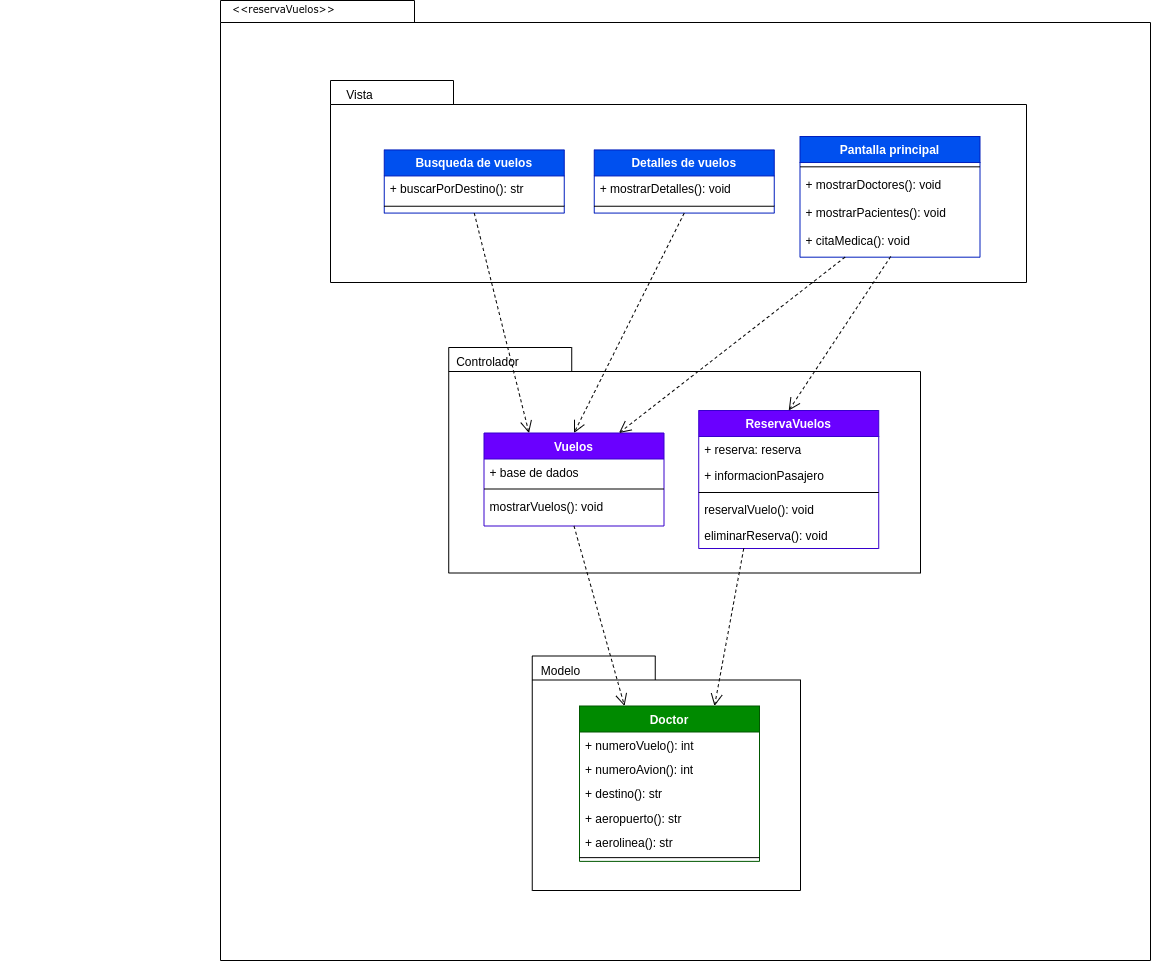

The diagram above was exported from draw.io. Its source (the exported page's mxGraphModel, read from the mxfile embedded in the PNG):
<mxGraphModel dx="746" dy="285" grid="1" gridSize="10" guides="1" tooltips="1" connect="1" arrows="1" fold="1" page="1" pageScale="1" pageWidth="850" pageHeight="1100" math="0" shadow="0">
  <root>
    <mxCell id="0" />
    <mxCell id="1" parent="0" />
    <mxCell id="j5EgcDldQqPCoBQfQ-vm-1" value="" style="shape=folder;fontStyle=1;spacingTop=10;tabWidth=194;tabHeight=22;tabPosition=left;html=1;rounded=0;shadow=0;comic=0;labelBackgroundColor=none;strokeWidth=1;fillColor=none;fontFamily=Verdana;fontSize=10;align=center;" parent="1" vertex="1">
      <mxGeometry x="260" y="60" width="930" height="960" as="geometry" />
    </mxCell>
    <mxCell id="j5EgcDldQqPCoBQfQ-vm-2" value="" style="group;fillColor=none;" parent="1" vertex="1" connectable="0">
      <mxGeometry x="40" y="140" width="1086" height="810" as="geometry" />
    </mxCell>
    <mxCell id="j5EgcDldQqPCoBQfQ-vm-3" value="" style="shape=folder;fontStyle=1;spacingTop=10;tabWidth=123;tabHeight=24;tabPosition=left;html=1;rounded=0;shadow=0;comic=0;labelBackgroundColor=none;strokeWidth=1;fontFamily=Verdana;fontSize=10;align=center;" parent="j5EgcDldQqPCoBQfQ-vm-2" vertex="1">
      <mxGeometry x="330" width="696" height="202" as="geometry" />
    </mxCell>
    <mxCell id="j5EgcDldQqPCoBQfQ-vm-4" value="Busqueda de vuelos" style="swimlane;fontStyle=1;align=center;verticalAlign=top;childLayout=stackLayout;horizontal=1;startSize=26;horizontalStack=0;resizeParent=1;resizeLast=0;collapsible=1;marginBottom=0;rounded=0;shadow=0;strokeWidth=1;fillColor=#0050ef;strokeColor=#001DBC;fontColor=#ffffff;" parent="j5EgcDldQqPCoBQfQ-vm-2" vertex="1">
      <mxGeometry x="383.75" y="69.44086666666665" width="180" height="63.12499999999999" as="geometry">
        <mxRectangle x="230" y="140" width="160" height="26" as="alternateBounds" />
      </mxGeometry>
    </mxCell>
    <mxCell id="j5EgcDldQqPCoBQfQ-vm-5" value="+ buscarPorDestino(): str" style="text;align=left;verticalAlign=top;spacingLeft=4;spacingRight=4;overflow=hidden;rotatable=0;points=[[0,0.5],[1,0.5]];portConstraint=eastwest;" parent="j5EgcDldQqPCoBQfQ-vm-4" vertex="1">
      <mxGeometry y="26" width="180" height="26.259999999999998" as="geometry" />
    </mxCell>
    <mxCell id="j5EgcDldQqPCoBQfQ-vm-6" value="" style="line;html=1;strokeWidth=1;align=left;verticalAlign=middle;spacingTop=-1;spacingLeft=3;spacingRight=3;rotatable=0;labelPosition=right;points=[];portConstraint=eastwest;" parent="j5EgcDldQqPCoBQfQ-vm-4" vertex="1">
      <mxGeometry y="52.26" width="180" height="8.079999999999998" as="geometry" />
    </mxCell>
    <mxCell id="j5EgcDldQqPCoBQfQ-vm-7" value="Detalles de vuelos" style="swimlane;fontStyle=1;align=center;verticalAlign=top;childLayout=stackLayout;horizontal=1;startSize=26;horizontalStack=0;resizeParent=1;resizeLast=0;collapsible=1;marginBottom=0;rounded=0;shadow=0;strokeWidth=1;fillColor=#0050ef;strokeColor=#001DBC;fontColor=#ffffff;" parent="j5EgcDldQqPCoBQfQ-vm-2" vertex="1">
      <mxGeometry x="593.75" y="69.44086666666665" width="180" height="63.12499999999999" as="geometry">
        <mxRectangle x="230" y="140" width="160" height="26" as="alternateBounds" />
      </mxGeometry>
    </mxCell>
    <mxCell id="j5EgcDldQqPCoBQfQ-vm-8" value="+ mostrarDetalles(): void" style="text;align=left;verticalAlign=top;spacingLeft=4;spacingRight=4;overflow=hidden;rotatable=0;points=[[0,0.5],[1,0.5]];portConstraint=eastwest;" parent="j5EgcDldQqPCoBQfQ-vm-7" vertex="1">
      <mxGeometry y="26" width="180" height="26.259999999999998" as="geometry" />
    </mxCell>
    <mxCell id="j5EgcDldQqPCoBQfQ-vm-9" value="" style="line;html=1;strokeWidth=1;align=left;verticalAlign=middle;spacingTop=-1;spacingLeft=3;spacingRight=3;rotatable=0;labelPosition=right;points=[];portConstraint=eastwest;" parent="j5EgcDldQqPCoBQfQ-vm-7" vertex="1">
      <mxGeometry y="52.26" width="180" height="8.079999999999998" as="geometry" />
    </mxCell>
    <mxCell id="j5EgcDldQqPCoBQfQ-vm-16" value="Vista" style="text;html=1;align=center;verticalAlign=middle;resizable=0;points=[];autosize=1;strokeColor=none;fillColor=none;" parent="j5EgcDldQqPCoBQfQ-vm-2" vertex="1">
      <mxGeometry x="333.75" width="50" height="30" as="geometry" />
    </mxCell>
    <mxCell id="j5EgcDldQqPCoBQfQ-vm-17" value="Pantalla principal" style="swimlane;fontStyle=1;align=center;verticalAlign=top;childLayout=stackLayout;horizontal=1;startSize=26;horizontalStack=0;resizeParent=1;resizeLast=0;collapsible=1;marginBottom=0;rounded=0;shadow=0;strokeWidth=1;fillColor=#0050ef;strokeColor=#001DBC;fontColor=#ffffff;" parent="j5EgcDldQqPCoBQfQ-vm-2" vertex="1">
      <mxGeometry x="799.5" y="56.02133333333333" width="180" height="120.66133333333333" as="geometry">
        <mxRectangle x="230" y="140" width="160" height="26" as="alternateBounds" />
      </mxGeometry>
    </mxCell>
    <mxCell id="j5EgcDldQqPCoBQfQ-vm-18" value="" style="line;html=1;strokeWidth=1;align=left;verticalAlign=middle;spacingTop=-1;spacingLeft=3;spacingRight=3;rotatable=0;labelPosition=right;points=[];portConstraint=eastwest;" parent="j5EgcDldQqPCoBQfQ-vm-17" vertex="1">
      <mxGeometry y="26" width="180" height="8.618666666666666" as="geometry" />
    </mxCell>
    <mxCell id="j5EgcDldQqPCoBQfQ-vm-19" value="+ mostrarDoctores(): void" style="text;align=left;verticalAlign=top;spacingLeft=4;spacingRight=4;overflow=hidden;rotatable=0;points=[[0,0.5],[1,0.5]];portConstraint=eastwest;rounded=0;shadow=0;html=0;" parent="j5EgcDldQqPCoBQfQ-vm-17" vertex="1">
      <mxGeometry y="34.61866666666667" width="180" height="28.010666666666665" as="geometry" />
    </mxCell>
    <mxCell id="j5EgcDldQqPCoBQfQ-vm-20" value="+ mostrarPacientes(): void" style="text;align=left;verticalAlign=top;spacingLeft=4;spacingRight=4;overflow=hidden;rotatable=0;points=[[0,0.5],[1,0.5]];portConstraint=eastwest;rounded=0;shadow=0;html=0;" parent="j5EgcDldQqPCoBQfQ-vm-17" vertex="1">
      <mxGeometry y="62.629333333333335" width="180" height="28.010666666666665" as="geometry" />
    </mxCell>
    <mxCell id="j5EgcDldQqPCoBQfQ-vm-21" value="+ citaMedica(): void" style="text;align=left;verticalAlign=top;spacingLeft=4;spacingRight=4;overflow=hidden;rotatable=0;points=[[0,0.5],[1,0.5]];portConstraint=eastwest;rounded=0;shadow=0;html=0;" parent="j5EgcDldQqPCoBQfQ-vm-17" vertex="1">
      <mxGeometry y="90.64" width="180" height="28.010666666666665" as="geometry" />
    </mxCell>
    <mxCell id="j5EgcDldQqPCoBQfQ-vm-22" value="" style="shape=folder;fontStyle=1;spacingTop=10;tabWidth=123;tabHeight=24;tabPosition=left;html=1;rounded=0;shadow=0;comic=0;labelBackgroundColor=none;strokeColor=#000000;strokeWidth=1;fillColor=none;fontFamily=Verdana;fontSize=10;fontColor=#000000;align=center;" parent="j5EgcDldQqPCoBQfQ-vm-2" vertex="1">
      <mxGeometry x="531.75" y="575.5" width="268.25" height="234.5" as="geometry" />
    </mxCell>
    <mxCell id="j5EgcDldQqPCoBQfQ-vm-23" value="" style="shape=folder;fontStyle=1;spacingTop=10;tabWidth=123;tabHeight=24;tabPosition=left;html=1;rounded=0;shadow=0;comic=0;labelBackgroundColor=none;strokeWidth=1;fontFamily=Verdana;fontSize=10;align=center;" parent="j5EgcDldQqPCoBQfQ-vm-2" vertex="1">
      <mxGeometry x="448.23" y="267" width="471.77" height="225.5" as="geometry" />
    </mxCell>
    <mxCell id="j5EgcDldQqPCoBQfQ-vm-25" value="Vuelos" style="swimlane;fontStyle=1;align=center;verticalAlign=top;childLayout=stackLayout;horizontal=1;startSize=26;horizontalStack=0;resizeParent=1;resizeLast=0;collapsible=1;marginBottom=0;rounded=0;shadow=0;strokeWidth=1;fillColor=#6a00ff;strokeColor=#3700CC;fontColor=#ffffff;" parent="j5EgcDldQqPCoBQfQ-vm-2" vertex="1">
      <mxGeometry x="483.5" y="352.5" width="180" height="93" as="geometry">
        <mxRectangle x="230" y="140" width="160" height="26" as="alternateBounds" />
      </mxGeometry>
    </mxCell>
    <mxCell id="j5EgcDldQqPCoBQfQ-vm-26" value="+ base de dados" style="text;align=left;verticalAlign=top;spacingLeft=4;spacingRight=4;overflow=hidden;rotatable=0;points=[[0,0.5],[1,0.5]];portConstraint=eastwest;" parent="j5EgcDldQqPCoBQfQ-vm-25" vertex="1">
      <mxGeometry y="26" width="180" height="26" as="geometry" />
    </mxCell>
    <mxCell id="j5EgcDldQqPCoBQfQ-vm-27" value="" style="line;html=1;strokeWidth=1;align=left;verticalAlign=middle;spacingTop=-1;spacingLeft=3;spacingRight=3;rotatable=0;labelPosition=right;points=[];portConstraint=eastwest;" parent="j5EgcDldQqPCoBQfQ-vm-25" vertex="1">
      <mxGeometry y="52" width="180" height="8" as="geometry" />
    </mxCell>
    <mxCell id="j5EgcDldQqPCoBQfQ-vm-28" value="mostrarVuelos(): void" style="text;align=left;verticalAlign=top;spacingLeft=4;spacingRight=4;overflow=hidden;rotatable=0;points=[[0,0.5],[1,0.5]];portConstraint=eastwest;rounded=0;shadow=0;html=0;" parent="j5EgcDldQqPCoBQfQ-vm-25" vertex="1">
      <mxGeometry y="60" width="180" height="26" as="geometry" />
    </mxCell>
    <mxCell id="j5EgcDldQqPCoBQfQ-vm-35" value="Controlador" style="text;html=1;align=center;verticalAlign=middle;resizable=0;points=[];autosize=1;strokeColor=none;fillColor=none;" parent="j5EgcDldQqPCoBQfQ-vm-2" vertex="1">
      <mxGeometry x="441.75" y="267" width="90" height="30" as="geometry" />
    </mxCell>
    <mxCell id="j5EgcDldQqPCoBQfQ-vm-36" style="edgeStyle=none;rounded=0;html=1;dashed=1;labelBackgroundColor=none;startFill=0;endArrow=open;endFill=0;endSize=10;fontFamily=Verdana;fontSize=10;entryX=0.5;entryY=0;entryDx=0;entryDy=0;exitX=0.5;exitY=1;exitDx=0;exitDy=0;" parent="j5EgcDldQqPCoBQfQ-vm-2" source="j5EgcDldQqPCoBQfQ-vm-7" target="j5EgcDldQqPCoBQfQ-vm-25" edge="1">
      <mxGeometry relative="1" as="geometry">
        <mxPoint x="513.5" y="111.05000000000001" as="sourcePoint" />
        <mxPoint x="774.5" y="335.04999999999995" as="targetPoint" />
      </mxGeometry>
    </mxCell>
    <mxCell id="j5EgcDldQqPCoBQfQ-vm-37" style="edgeStyle=none;rounded=0;html=1;dashed=1;labelBackgroundColor=none;startFill=0;endArrow=open;endFill=0;endSize=10;fontFamily=Verdana;fontSize=10;entryX=0.25;entryY=0;exitX=0.5;exitY=1;exitDx=0;exitDy=0;entryDx=0;entryDy=0;" parent="j5EgcDldQqPCoBQfQ-vm-2" source="j5EgcDldQqPCoBQfQ-vm-4" target="j5EgcDldQqPCoBQfQ-vm-25" edge="1">
      <mxGeometry relative="1" as="geometry">
        <mxPoint x="433.49694251892925" y="195.5" as="sourcePoint" />
        <mxPoint x="493.4540000000002" y="254.26999999999998" as="targetPoint" />
      </mxGeometry>
    </mxCell>
    <mxCell id="j5EgcDldQqPCoBQfQ-vm-38" style="edgeStyle=none;rounded=0;html=1;dashed=1;labelBackgroundColor=none;startFill=0;endArrow=open;endFill=0;endSize=10;fontFamily=Verdana;fontSize=10;entryX=0.75;entryY=0;entryDx=0;entryDy=0;exitX=0.25;exitY=1;exitDx=0;exitDy=0;" parent="j5EgcDldQqPCoBQfQ-vm-2" source="j5EgcDldQqPCoBQfQ-vm-17" target="j5EgcDldQqPCoBQfQ-vm-25" edge="1">
      <mxGeometry relative="1" as="geometry">
        <mxPoint x="760" y="160" as="sourcePoint" />
        <mxPoint x="879.5" y="359.5" as="targetPoint" />
      </mxGeometry>
    </mxCell>
    <mxCell id="j5EgcDldQqPCoBQfQ-vm-42" value="Doctor" style="swimlane;fontStyle=1;align=center;verticalAlign=top;childLayout=stackLayout;horizontal=1;startSize=26;horizontalStack=0;resizeParent=1;resizeLast=0;collapsible=1;marginBottom=0;rounded=0;shadow=0;strokeWidth=1;fillColor=#008a00;strokeColor=#005700;fontColor=#ffffff;" parent="j5EgcDldQqPCoBQfQ-vm-2" vertex="1">
      <mxGeometry x="579" y="625.5" width="180" height="155.375" as="geometry">
        <mxRectangle x="230" y="140" width="160" height="26" as="alternateBounds" />
      </mxGeometry>
    </mxCell>
    <mxCell id="j5EgcDldQqPCoBQfQ-vm-43" value="+ numeroVuelo(): int" style="text;align=left;verticalAlign=top;spacingLeft=4;spacingRight=4;overflow=hidden;rotatable=0;points=[[0,0.5],[1,0.5]];portConstraint=eastwest;" parent="j5EgcDldQqPCoBQfQ-vm-42" vertex="1">
      <mxGeometry y="26" width="180" height="24.375" as="geometry" />
    </mxCell>
    <mxCell id="j5EgcDldQqPCoBQfQ-vm-44" value="+ numeroAvion(): int" style="text;align=left;verticalAlign=top;spacingLeft=4;spacingRight=4;overflow=hidden;rotatable=0;points=[[0,0.5],[1,0.5]];portConstraint=eastwest;" parent="j5EgcDldQqPCoBQfQ-vm-42" vertex="1">
      <mxGeometry y="50.375" width="180" height="24.375" as="geometry" />
    </mxCell>
    <mxCell id="j5EgcDldQqPCoBQfQ-vm-45" value="+ destino(): str" style="text;align=left;verticalAlign=top;spacingLeft=4;spacingRight=4;overflow=hidden;rotatable=0;points=[[0,0.5],[1,0.5]];portConstraint=eastwest;" parent="j5EgcDldQqPCoBQfQ-vm-42" vertex="1">
      <mxGeometry y="74.75" width="180" height="24.375" as="geometry" />
    </mxCell>
    <mxCell id="j5EgcDldQqPCoBQfQ-vm-46" value="+ aeropuerto(): str" style="text;align=left;verticalAlign=top;spacingLeft=4;spacingRight=4;overflow=hidden;rotatable=0;points=[[0,0.5],[1,0.5]];portConstraint=eastwest;" parent="j5EgcDldQqPCoBQfQ-vm-42" vertex="1">
      <mxGeometry y="99.125" width="180" height="24.375" as="geometry" />
    </mxCell>
    <mxCell id="j5EgcDldQqPCoBQfQ-vm-47" value="+ aerolinea(): str" style="text;align=left;verticalAlign=top;spacingLeft=4;spacingRight=4;overflow=hidden;rotatable=0;points=[[0,0.5],[1,0.5]];portConstraint=eastwest;" parent="j5EgcDldQqPCoBQfQ-vm-42" vertex="1">
      <mxGeometry y="123.5" width="180" height="24.375" as="geometry" />
    </mxCell>
    <mxCell id="j5EgcDldQqPCoBQfQ-vm-48" value="" style="line;html=1;strokeWidth=1;align=left;verticalAlign=middle;spacingTop=-1;spacingLeft=3;spacingRight=3;rotatable=0;labelPosition=right;points=[];portConstraint=eastwest;" parent="j5EgcDldQqPCoBQfQ-vm-42" vertex="1">
      <mxGeometry y="147.875" width="180" height="7.5" as="geometry" />
    </mxCell>
    <mxCell id="j5EgcDldQqPCoBQfQ-vm-56" style="edgeStyle=none;rounded=0;html=1;dashed=1;labelBackgroundColor=none;startFill=0;endArrow=open;endFill=0;endSize=10;fontFamily=Verdana;fontSize=10;entryX=0.25;entryY=0;exitX=0.5;exitY=1;exitDx=0;exitDy=0;entryDx=0;entryDy=0;" parent="j5EgcDldQqPCoBQfQ-vm-2" source="j5EgcDldQqPCoBQfQ-vm-25" target="j5EgcDldQqPCoBQfQ-vm-42" edge="1">
      <mxGeometry relative="1" as="geometry">
        <mxPoint x="661.2281765195671" y="491" as="sourcePoint" />
        <mxPoint x="593.4960000000001" y="552.0799999999999" as="targetPoint" />
      </mxGeometry>
    </mxCell>
    <mxCell id="j5EgcDldQqPCoBQfQ-vm-57" value="Modelo" style="text;html=1;align=center;verticalAlign=middle;resizable=0;points=[];autosize=1;strokeColor=none;fillColor=none;" parent="j5EgcDldQqPCoBQfQ-vm-2" vertex="1">
      <mxGeometry x="529.5" y="575.5" width="60" height="30" as="geometry" />
    </mxCell>
    <mxCell id="j5EgcDldQqPCoBQfQ-vm-58" value="ReservaVuelos" style="swimlane;fontStyle=1;align=center;verticalAlign=top;childLayout=stackLayout;horizontal=1;startSize=26;horizontalStack=0;resizeParent=1;resizeLast=0;collapsible=1;marginBottom=0;rounded=0;shadow=0;strokeWidth=1;fillColor=#6a00ff;strokeColor=#3700CC;fontColor=#ffffff;" parent="j5EgcDldQqPCoBQfQ-vm-2" vertex="1">
      <mxGeometry x="698.23" y="330" width="180" height="138" as="geometry">
        <mxRectangle x="230" y="140" width="160" height="26" as="alternateBounds" />
      </mxGeometry>
    </mxCell>
    <mxCell id="j5EgcDldQqPCoBQfQ-vm-59" value="+ reserva: reserva" style="text;align=left;verticalAlign=top;spacingLeft=4;spacingRight=4;overflow=hidden;rotatable=0;points=[[0,0.5],[1,0.5]];portConstraint=eastwest;" parent="j5EgcDldQqPCoBQfQ-vm-58" vertex="1">
      <mxGeometry y="26" width="180" height="26" as="geometry" />
    </mxCell>
    <mxCell id="j5EgcDldQqPCoBQfQ-vm-66" value="+ informacionPasajero" style="text;align=left;verticalAlign=top;spacingLeft=4;spacingRight=4;overflow=hidden;rotatable=0;points=[[0,0.5],[1,0.5]];portConstraint=eastwest;" parent="j5EgcDldQqPCoBQfQ-vm-58" vertex="1">
      <mxGeometry y="52" width="180" height="26" as="geometry" />
    </mxCell>
    <mxCell id="j5EgcDldQqPCoBQfQ-vm-60" value="" style="line;html=1;strokeWidth=1;align=left;verticalAlign=middle;spacingTop=-1;spacingLeft=3;spacingRight=3;rotatable=0;labelPosition=right;points=[];portConstraint=eastwest;" parent="j5EgcDldQqPCoBQfQ-vm-58" vertex="1">
      <mxGeometry y="78" width="180" height="8" as="geometry" />
    </mxCell>
    <mxCell id="j5EgcDldQqPCoBQfQ-vm-61" value="reservalVuelo(): void" style="text;align=left;verticalAlign=top;spacingLeft=4;spacingRight=4;overflow=hidden;rotatable=0;points=[[0,0.5],[1,0.5]];portConstraint=eastwest;rounded=0;shadow=0;html=0;" parent="j5EgcDldQqPCoBQfQ-vm-58" vertex="1">
      <mxGeometry y="86" width="180" height="26" as="geometry" />
    </mxCell>
    <mxCell id="j5EgcDldQqPCoBQfQ-vm-62" value="eliminarReserva(): void" style="text;align=left;verticalAlign=top;spacingLeft=4;spacingRight=4;overflow=hidden;rotatable=0;points=[[0,0.5],[1,0.5]];portConstraint=eastwest;rounded=0;shadow=0;html=0;" parent="j5EgcDldQqPCoBQfQ-vm-58" vertex="1">
      <mxGeometry y="112" width="180" height="26" as="geometry" />
    </mxCell>
    <mxCell id="j5EgcDldQqPCoBQfQ-vm-63" style="edgeStyle=none;rounded=0;html=1;dashed=1;labelBackgroundColor=none;startFill=0;endArrow=open;endFill=0;endSize=10;fontFamily=Verdana;fontSize=10;entryX=0.5;entryY=0;entryDx=0;entryDy=0;exitX=0.504;exitY=1.047;exitDx=0;exitDy=0;exitPerimeter=0;" parent="j5EgcDldQqPCoBQfQ-vm-2" source="j5EgcDldQqPCoBQfQ-vm-21" target="j5EgcDldQqPCoBQfQ-vm-58" edge="1">
      <mxGeometry relative="1" as="geometry">
        <mxPoint x="741" y="173" as="sourcePoint" />
        <mxPoint x="866" y="346" as="targetPoint" />
      </mxGeometry>
    </mxCell>
    <mxCell id="j5EgcDldQqPCoBQfQ-vm-64" style="edgeStyle=none;rounded=0;html=1;dashed=1;labelBackgroundColor=none;startFill=0;endArrow=open;endFill=0;endSize=10;fontFamily=Verdana;fontSize=10;entryX=0.75;entryY=0;exitX=0.25;exitY=1;exitDx=0;exitDy=0;entryDx=0;entryDy=0;" parent="j5EgcDldQqPCoBQfQ-vm-2" source="j5EgcDldQqPCoBQfQ-vm-58" target="j5EgcDldQqPCoBQfQ-vm-42" edge="1">
      <mxGeometry relative="1" as="geometry">
        <mxPoint x="579" y="463" as="sourcePoint" />
        <mxPoint x="634" y="636" as="targetPoint" />
      </mxGeometry>
    </mxCell>
    <mxCell id="j5EgcDldQqPCoBQfQ-vm-24" value="&amp;lt;&amp;lt;reservaVuelos&amp;gt;&amp;gt;" style="text;html=1;align=left;verticalAlign=top;spacingTop=-4;fontSize=10;fontFamily=Verdana" parent="1" vertex="1">
      <mxGeometry x="270" y="60" width="130" height="20" as="geometry" />
    </mxCell>
  </root>
</mxGraphModel>